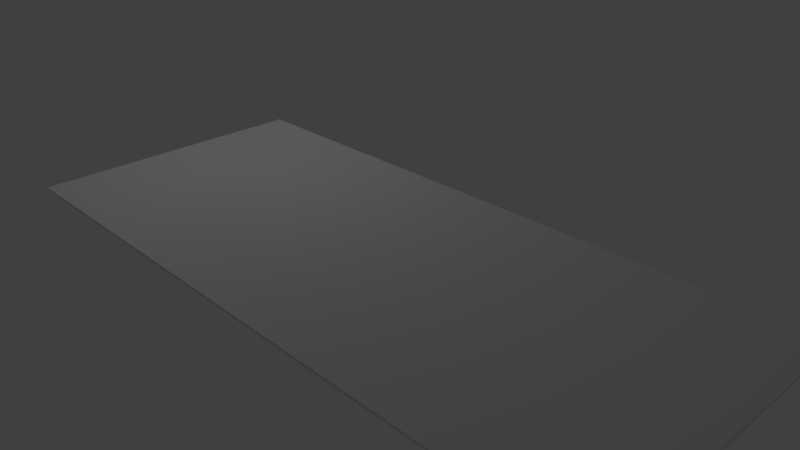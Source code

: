 # Source: dollar.blend  (saved by Blender 2.67.0; exported with 4.5.12 LTS)
import bpy
from mathutils import Matrix  # noqa: F401  (used for matrix-valued properties, if any)

bpy.ops.wm.read_factory_settings(use_empty=True)
scene = bpy.context.scene
scene.name = 'Scene'

# ---- collections
col_collection_1 = bpy.data.collections.new('Collection 1'); scene.collection.children.link(col_collection_1)

# ---- materials (node trees are filled in below, after node groups)
mat_material_001 = bpy.data.materials.new('Material.001')
mat_material_001.alpha_threshold = 0.0
mat_material_001.use_transparent_shadow = False
mat_material_001.roughness = 0.5
mat_material_001.specular_intensity = 0.0
mat_material_001.line_color = (0.0, 0.0, 0.0, 1.0)
mat_material_002 = bpy.data.materials.new('Material.002')
mat_material_002.alpha_threshold = 0.0
mat_material_002.use_transparent_shadow = False
mat_material_002.roughness = 0.5
mat_material_002.specular_intensity = 0.0
mat_material_002.line_color = (0.0, 0.0, 0.0, 1.0)

# ---- material node trees

# ---- world
world_world = bpy.data.worlds.new('World'); scene.world = world_world
world_world.color = (0.05088, 0.05088, 0.05088)
world_world.use_sun_shadow = False
world_world.sun_shadow_jitter_overblur = 0.0
world_world.cycles.sampling_method = 'MANUAL'
world_world.cycles.sample_map_resolution = 256

# ---- cameras
cam_camera = bpy.data.cameras.new('Camera')
cam_camera.clip_end = 100.0
cam_camera.lens = 35.0
cam_camera.sensor_width = 32.0
cam_camera.sensor_height = 18.0
cam_camera.ortho_scale = 7.314
cam_camera.dof.focus_distance = 0.0
cam_camera.dof.aperture_fstop = 128.0

# ---- lights
light_lamp_001 = bpy.data.lights.new('Lamp.001', 'POINT')
light_lamp_001.transmission_factor = 0.0
light_lamp_001.cutoff_distance = 30.0
light_lamp_001.energy = 100.0
light_lamp_001.shadow_buffer_clip_start = 1.001
light_lamp_001.shadow_soft_size = 0.1
light_lamp_001.shadow_maximum_resolution = 0.006
light_lamp_001.use_absolute_resolution = True
light_lamp_001.cycles.use_multiple_importance_sampling = False
light_lamp = bpy.data.lights.new('Lamp', 'POINT')
light_lamp.transmission_factor = 0.0
light_lamp.cutoff_distance = 30.0
light_lamp.energy = 100.0
light_lamp.shadow_buffer_clip_start = 1.001
light_lamp.shadow_soft_size = 0.1
light_lamp.shadow_maximum_resolution = 0.006
light_lamp.use_absolute_resolution = True
light_lamp.cycles.use_multiple_importance_sampling = False

# ---- meshes
me_plane = bpy.data.meshes.new('Plane')
me_plane.from_pydata([(1.0, -1.0, 0.0), (-1.0, -1.0, 0.0), (1.0, 1.0, 0.0), (-1.0, 1.0, 0.0), (1.0, -1.0, 0.0362), (-1.0, -1.0, 0.0362), (1.0, 1.0, 0.0362), (-1.0, 1.0, 0.0362)], [], [(1, 3, 2, 0), (5, 4, 6, 7), (2, 3, 7, 6), (0, 2, 6, 4), (3, 1, 5, 7), (1, 0, 4, 5)])
_uv = me_plane.uv_layers.new(name='UVMap')
_uv.uv.foreach_set('vector', [-7.197e-05, 0.9995, 7.187e-05, -0.0003291, 1.001, 0.0004604, 1.001, 1.0, 1.001, 0.9987, 0.00111, 1.001, 0.0006199, 0.001343, 1.001, -0.001345, 0.9735, 0.03836, 0.02358, 0.01827, 0.001231, -0.002299, 0.9918, 0.01646, 0.9791, 0.9623, 0.9735, 0.03836, 0.9918, 0.01646, 1.002, 0.9807, 0.02358, 0.01827, 0.02049, 0.963, 0.001833, 0.9831, 0.001231, -0.002299, 0.02049, 0.963, 0.9791, 0.9623, 1.002, 0.9807, 0.001833, 0.9831])
me_plane.materials.append(mat_material_001)
me_plane.materials.append(mat_material_002)
me_plane.use_remesh_preserve_volume = False
me_plane.use_remesh_preserve_attributes = False
me_plane.use_mirror_vertex_groups = False
me_plane.update()

# ---- objects
ob_lamp_001 = bpy.data.objects.new('Lamp.001', light_lamp_001)
ob_plane = bpy.data.objects.new('Plane', me_plane)
ob_lamp = bpy.data.objects.new('Lamp', light_lamp)
ob_camera = bpy.data.objects.new('Camera', cam_camera)

# ---- transforms, parenting, visibility, modifiers, constraints
ob_lamp_001.location = (2.529, 2.5, -4.378)
ob_lamp_001.rotation_euler = (0.6503, 0.05522, 1.866)
ob_lamp_001.lock_rotations_4d = False
ob_lamp_001.empty_display_type = 'ARROWS'
ob_lamp_001.color = (0.0, 0.0, 0.0, 0.0)
ob_lamp_001.lineart.crease_threshold = 0.0
ob_plane.location = (0.0, 0.0, 0.0)
ob_plane.scale = (4.965, 2.153, 1.0)
ob_plane.lineart.crease_threshold = 0.0
ob_lamp.location = (-4.199, 1.005, 5.904)
ob_lamp.rotation_euler = (0.6503, 0.05522, 1.866)
ob_lamp.lock_rotations_4d = False
ob_lamp.empty_display_type = 'ARROWS'
ob_lamp.color = (0.0, 0.0, 0.0, 0.0)
ob_lamp.lineart.crease_threshold = 0.0
ob_camera.location = (7.481, -6.508, 5.344)
ob_camera.rotation_euler = (1.109, 0.01082, 0.8149)
ob_camera.lock_rotations_4d = False
ob_camera.empty_display_type = 'ARROWS'
ob_camera.color = (0.0, 0.0, 0.0, 0.0)
ob_camera.display_type = 'WIRE'
ob_camera.lineart.crease_threshold = 0.0

# ---- collection membership
col_collection_1.objects.link(ob_lamp_001)
col_collection_1.objects.link(ob_plane)
col_collection_1.objects.link(ob_lamp)
col_collection_1.objects.link(ob_camera)

# ---- scene / render settings (as saved in the file)
scene.camera = ob_camera
scene.frame_start = 1; scene.frame_end = 250; scene.frame_set(1)
scene.render.engine = 'BLENDER_EEVEE_NEXT'
scene.render.image_settings.color_mode = 'RGB'
scene.render.image_settings.compression = 90
scene.render.resolution_percentage = 50
scene.render.dither_intensity = 0.0
scene.cycles.use_denoising = False
scene.cycles.samples = 10
scene.cycles.sampling_pattern = 'TABULATED_SOBOL'
scene.cycles.light_sampling_threshold = 0.0
scene.cycles.use_adaptive_sampling = False
scene.cycles.use_light_tree = False
scene.cycles.blur_glossy = 0.0
scene.cycles.volume_bounces = 1
scene.cycles.pixel_filter_type = 'GAUSSIAN'
scene.cycles.sample_clamp_indirect = 0.0
scene.view_settings.view_transform = 'Standard'
bpy.context.view_layer.update()

